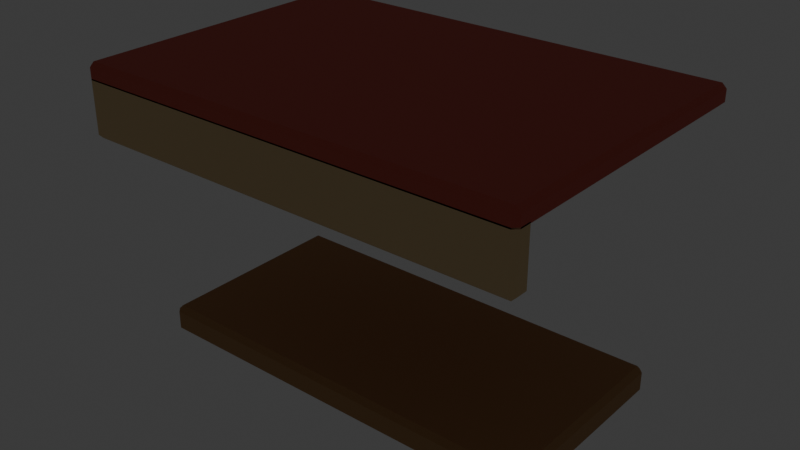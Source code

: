 # Source: source.blend  (saved by Blender 5.2.44; exported with 4.5.12 LTS)
import bpy
from mathutils import Matrix  # noqa: F401  (used for matrix-valued properties, if any)

bpy.ops.wm.read_factory_settings(use_empty=True)
scene = bpy.context.scene
scene.name = 'Scene'

# ---- collections
col_collection = bpy.data.collections.new('Collection'); scene.collection.children.link(col_collection)
col_terrain_grass_flat = bpy.data.collections.new('terrain-grass-flat'); scene.collection.children.link(col_terrain_grass_flat)
col_terrain_grass_block = bpy.data.collections.new('terrain-grass-block'); scene.collection.children.link(col_terrain_grass_block)
col_terrain_grass_edge = bpy.data.collections.new('terrain-grass-edge'); scene.collection.children.link(col_terrain_grass_edge)
col_terrain_grass_outer_corner = bpy.data.collections.new('terrain-grass-outer-corner'); scene.collection.children.link(col_terrain_grass_outer_corner)
col_terrain_grass_inner_corner = bpy.data.collections.new('terrain-grass-inner-corner'); scene.collection.children.link(col_terrain_grass_inner_corner)
col_terrain_grass_slope = bpy.data.collections.new('terrain-grass-slope'); scene.collection.children.link(col_terrain_grass_slope)
col_terrain_grass_stairs = bpy.data.collections.new('terrain-grass-stairs'); scene.collection.children.link(col_terrain_grass_stairs)
col_terrain_grass_pillar = bpy.data.collections.new('terrain-grass-pillar'); scene.collection.children.link(col_terrain_grass_pillar)
col_terrain_soil_flat = bpy.data.collections.new('terrain-soil-flat'); scene.collection.children.link(col_terrain_soil_flat)
col_terrain_soil_block = bpy.data.collections.new('terrain-soil-block'); scene.collection.children.link(col_terrain_soil_block)
col_terrain_soil_edge = bpy.data.collections.new('terrain-soil-edge'); scene.collection.children.link(col_terrain_soil_edge)
col_terrain_soil_outer_corner = bpy.data.collections.new('terrain-soil-outer-corner'); scene.collection.children.link(col_terrain_soil_outer_corner)
col_terrain_soil_inner_corner = bpy.data.collections.new('terrain-soil-inner-corner'); scene.collection.children.link(col_terrain_soil_inner_corner)
col_terrain_soil_slope = bpy.data.collections.new('terrain-soil-slope'); scene.collection.children.link(col_terrain_soil_slope)
col_terrain_soil_stairs = bpy.data.collections.new('terrain-soil-stairs'); scene.collection.children.link(col_terrain_soil_stairs)
col_terrain_soil_pillar = bpy.data.collections.new('terrain-soil-pillar'); scene.collection.children.link(col_terrain_soil_pillar)
col_terrain_sand_flat = bpy.data.collections.new('terrain-sand-flat'); scene.collection.children.link(col_terrain_sand_flat)
col_terrain_sand_block = bpy.data.collections.new('terrain-sand-block'); scene.collection.children.link(col_terrain_sand_block)
col_terrain_sand_edge = bpy.data.collections.new('terrain-sand-edge'); scene.collection.children.link(col_terrain_sand_edge)
col_terrain_sand_outer_corner = bpy.data.collections.new('terrain-sand-outer-corner'); scene.collection.children.link(col_terrain_sand_outer_corner)
col_terrain_sand_inner_corner = bpy.data.collections.new('terrain-sand-inner-corner'); scene.collection.children.link(col_terrain_sand_inner_corner)
col_terrain_sand_slope = bpy.data.collections.new('terrain-sand-slope'); scene.collection.children.link(col_terrain_sand_slope)
col_terrain_sand_stairs = bpy.data.collections.new('terrain-sand-stairs'); scene.collection.children.link(col_terrain_sand_stairs)
col_terrain_sand_pillar = bpy.data.collections.new('terrain-sand-pillar'); scene.collection.children.link(col_terrain_sand_pillar)
col_terrain_rock_flat = bpy.data.collections.new('terrain-rock-flat'); scene.collection.children.link(col_terrain_rock_flat)
col_terrain_rock_block = bpy.data.collections.new('terrain-rock-block'); scene.collection.children.link(col_terrain_rock_block)
col_terrain_rock_edge = bpy.data.collections.new('terrain-rock-edge'); scene.collection.children.link(col_terrain_rock_edge)
col_terrain_rock_outer_corner = bpy.data.collections.new('terrain-rock-outer-corner'); scene.collection.children.link(col_terrain_rock_outer_corner)
col_terrain_rock_inner_corner = bpy.data.collections.new('terrain-rock-inner-corner'); scene.collection.children.link(col_terrain_rock_inner_corner)
col_terrain_rock_slope = bpy.data.collections.new('terrain-rock-slope'); scene.collection.children.link(col_terrain_rock_slope)
col_terrain_rock_stairs = bpy.data.collections.new('terrain-rock-stairs'); scene.collection.children.link(col_terrain_rock_stairs)
col_terrain_rock_pillar = bpy.data.collections.new('terrain-rock-pillar'); scene.collection.children.link(col_terrain_rock_pillar)
col_terrain_snow_flat = bpy.data.collections.new('terrain-snow-flat'); scene.collection.children.link(col_terrain_snow_flat)
col_terrain_snow_block = bpy.data.collections.new('terrain-snow-block'); scene.collection.children.link(col_terrain_snow_block)
col_terrain_snow_edge = bpy.data.collections.new('terrain-snow-edge'); scene.collection.children.link(col_terrain_snow_edge)
col_terrain_snow_outer_corner = bpy.data.collections.new('terrain-snow-outer-corner'); scene.collection.children.link(col_terrain_snow_outer_corner)
col_terrain_snow_inner_corner = bpy.data.collections.new('terrain-snow-inner-corner'); scene.collection.children.link(col_terrain_snow_inner_corner)
col_terrain_snow_slope = bpy.data.collections.new('terrain-snow-slope'); scene.collection.children.link(col_terrain_snow_slope)
col_terrain_snow_stairs = bpy.data.collections.new('terrain-snow-stairs'); scene.collection.children.link(col_terrain_snow_stairs)
col_terrain_snow_pillar = bpy.data.collections.new('terrain-snow-pillar'); scene.collection.children.link(col_terrain_snow_pillar)
col_terrain_metal_flat = bpy.data.collections.new('terrain-metal-flat'); scene.collection.children.link(col_terrain_metal_flat)
col_terrain_metal_block = bpy.data.collections.new('terrain-metal-block'); scene.collection.children.link(col_terrain_metal_block)
col_terrain_metal_edge = bpy.data.collections.new('terrain-metal-edge'); scene.collection.children.link(col_terrain_metal_edge)
col_terrain_metal_outer_corner = bpy.data.collections.new('terrain-metal-outer-corner'); scene.collection.children.link(col_terrain_metal_outer_corner)
col_terrain_metal_inner_corner = bpy.data.collections.new('terrain-metal-inner-corner'); scene.collection.children.link(col_terrain_metal_inner_corner)
col_terrain_metal_slope = bpy.data.collections.new('terrain-metal-slope'); scene.collection.children.link(col_terrain_metal_slope)
col_terrain_metal_stairs = bpy.data.collections.new('terrain-metal-stairs'); scene.collection.children.link(col_terrain_metal_stairs)
col_terrain_metal_pillar = bpy.data.collections.new('terrain-metal-pillar'); scene.collection.children.link(col_terrain_metal_pillar)
col_terrain_water_deep = bpy.data.collections.new('terrain-water-deep'); scene.collection.children.link(col_terrain_water_deep)
col_terrain_water_shallow = bpy.data.collections.new('terrain-water-shallow'); scene.collection.children.link(col_terrain_water_shallow)
col_terrain_water_shore = bpy.data.collections.new('terrain-water-shore'); scene.collection.children.link(col_terrain_water_shore)
col_terrain_water_corner = bpy.data.collections.new('terrain-water-corner'); scene.collection.children.link(col_terrain_water_corner)
col_terrain_water_inlet = bpy.data.collections.new('terrain-water-inlet'); scene.collection.children.link(col_terrain_water_inlet)
col_terrain_river_straight = bpy.data.collections.new('terrain-river-straight'); scene.collection.children.link(col_terrain_river_straight)
col_terrain_river_bend = bpy.data.collections.new('terrain-river-bend'); scene.collection.children.link(col_terrain_river_bend)
col_terrain_river_fork = bpy.data.collections.new('terrain-river-fork'); scene.collection.children.link(col_terrain_river_fork)
col_terrain_canal_straight = bpy.data.collections.new('terrain-canal-straight'); scene.collection.children.link(col_terrain_canal_straight)
col_terrain_canal_lock = bpy.data.collections.new('terrain-canal-lock'); scene.collection.children.link(col_terrain_canal_lock)
col_terrain_waterfall = bpy.data.collections.new('terrain-waterfall'); scene.collection.children.link(col_terrain_waterfall)
col_terrain_lava_flat = bpy.data.collections.new('terrain-lava-flat'); scene.collection.children.link(col_terrain_lava_flat)
col_terrain_lava_edge = bpy.data.collections.new('terrain-lava-edge'); scene.collection.children.link(col_terrain_lava_edge)
col_terrain_path_straight = bpy.data.collections.new('terrain-path-straight'); scene.collection.children.link(col_terrain_path_straight)
col_terrain_path_corner = bpy.data.collections.new('terrain-path-corner'); scene.collection.children.link(col_terrain_path_corner)
col_terrain_path_t_junction = bpy.data.collections.new('terrain-path-t-junction'); scene.collection.children.link(col_terrain_path_t_junction)
col_terrain_path_cross = bpy.data.collections.new('terrain-path-cross'); scene.collection.children.link(col_terrain_path_cross)
col_terrain_path_end = bpy.data.collections.new('terrain-path-end'); scene.collection.children.link(col_terrain_path_end)
col_terrain_road_straight = bpy.data.collections.new('terrain-road-straight'); scene.collection.children.link(col_terrain_road_straight)
col_terrain_road_corner = bpy.data.collections.new('terrain-road-corner'); scene.collection.children.link(col_terrain_road_corner)
col_terrain_road_t_junction = bpy.data.collections.new('terrain-road-t-junction'); scene.collection.children.link(col_terrain_road_t_junction)
col_terrain_road_cross = bpy.data.collections.new('terrain-road-cross'); scene.collection.children.link(col_terrain_road_cross)
col_terrain_road_end = bpy.data.collections.new('terrain-road-end'); scene.collection.children.link(col_terrain_road_end)
col_terrain_cobble_straight = bpy.data.collections.new('terrain-cobble-straight'); scene.collection.children.link(col_terrain_cobble_straight)
col_terrain_cobble_corner = bpy.data.collections.new('terrain-cobble-corner'); scene.collection.children.link(col_terrain_cobble_corner)
col_terrain_cobble_t_junction = bpy.data.collections.new('terrain-cobble-t-junction'); scene.collection.children.link(col_terrain_cobble_t_junction)
col_terrain_cobble_cross = bpy.data.collections.new('terrain-cobble-cross'); scene.collection.children.link(col_terrain_cobble_cross)
col_terrain_cobble_end = bpy.data.collections.new('terrain-cobble-end'); scene.collection.children.link(col_terrain_cobble_end)
col_terrain_bridge_wood = bpy.data.collections.new('terrain-bridge-wood'); scene.collection.children.link(col_terrain_bridge_wood)
col_terrain_bridge_stone = bpy.data.collections.new('terrain-bridge-stone'); scene.collection.children.link(col_terrain_bridge_stone)
col_terrain_bridge_metal = bpy.data.collections.new('terrain-bridge-metal'); scene.collection.children.link(col_terrain_bridge_metal)
col_terrain_bridge_ramp = bpy.data.collections.new('terrain-bridge-ramp'); scene.collection.children.link(col_terrain_bridge_ramp)
col_architecture_village_floor = bpy.data.collections.new('architecture-village-floor'); scene.collection.children.link(col_architecture_village_floor)
col_architecture_village_ceiling = bpy.data.collections.new('architecture-village-ceiling'); scene.collection.children.link(col_architecture_village_ceiling)
col_architecture_village_wall = bpy.data.collections.new('architecture-village-wall'); scene.collection.children.link(col_architecture_village_wall)
col_architecture_village_window_wall = bpy.data.collections.new('architecture-village-window-wall'); scene.collection.children.link(col_architecture_village_window_wall)
col_architecture_village_door_wall = bpy.data.collections.new('architecture-village-door-wall'); scene.collection.children.link(col_architecture_village_door_wall)
col_architecture_village_outer_corner = bpy.data.collections.new('architecture-village-outer-corner'); scene.collection.children.link(col_architecture_village_outer_corner)
col_architecture_village_inner_corner = bpy.data.collections.new('architecture-village-inner-corner'); scene.collection.children.link(col_architecture_village_inner_corner)
col_architecture_village_pillar = bpy.data.collections.new('architecture-village-pillar'); scene.collection.children.link(col_architecture_village_pillar)
col_architecture_village_beam = bpy.data.collections.new('architecture-village-beam'); scene.collection.children.link(col_architecture_village_beam)
col_architecture_village_door = bpy.data.collections.new('architecture-village-door'); scene.collection.children.link(col_architecture_village_door)
col_architecture_village_window = bpy.data.collections.new('architecture-village-window'); scene.collection.children.link(col_architecture_village_window)
col_architecture_village_stairs = bpy.data.collections.new('architecture-village-stairs'); scene.collection.children.link(col_architecture_village_stairs)
col_architecture_village_ramp = bpy.data.collections.new('architecture-village-ramp'); scene.collection.children.link(col_architecture_village_ramp)
col_architecture_village_rail = bpy.data.collections.new('architecture-village-rail'); scene.collection.children.link(col_architecture_village_rail)
col_architecture_village_rail_corner = bpy.data.collections.new('architecture-village-rail-corner'); scene.collection.children.link(col_architecture_village_rail_corner)
col_architecture_village_balcony = bpy.data.collections.new('architecture-village-balcony'); scene.collection.children.link(col_architecture_village_balcony)
col_architecture_village_roof = bpy.data.collections.new('architecture-village-roof'); scene.collection.children.link(col_architecture_village_roof)
col_architecture_village_roof_corner = bpy.data.collections.new('architecture-village-roof-corner'); scene.collection.children.link(col_architecture_village_roof_corner)
col_architecture_village_ridge = bpy.data.collections.new('architecture-village-ridge'); scene.collection.children.link(col_architecture_village_ridge)
col_architecture_village_gable = bpy.data.collections.new('architecture-village-gable'); scene.collection.children.link(col_architecture_village_gable)
col_architecture_village_arch = bpy.data.collections.new('architecture-village-arch'); scene.collection.children.link(col_architecture_village_arch)
col_architecture_village_chimney = bpy.data.collections.new('architecture-village-chimney'); scene.collection.children.link(col_architecture_village_chimney)
col_architecture_village_awning = bpy.data.collections.new('architecture-village-awning'); scene.collection.children.link(col_architecture_village_awning)
col_architecture_village_fence = bpy.data.collections.new('architecture-village-fence'); scene.collection.children.link(col_architecture_village_fence)
col_architecture_city_floor = bpy.data.collections.new('architecture-city-floor'); scene.collection.children.link(col_architecture_city_floor)
col_architecture_city_ceiling = bpy.data.collections.new('architecture-city-ceiling'); scene.collection.children.link(col_architecture_city_ceiling)
col_architecture_city_wall = bpy.data.collections.new('architecture-city-wall'); scene.collection.children.link(col_architecture_city_wall)
col_architecture_city_window_wall = bpy.data.collections.new('architecture-city-window-wall'); scene.collection.children.link(col_architecture_city_window_wall)
col_architecture_city_door_wall = bpy.data.collections.new('architecture-city-door-wall'); scene.collection.children.link(col_architecture_city_door_wall)
col_architecture_city_outer_corner = bpy.data.collections.new('architecture-city-outer-corner'); scene.collection.children.link(col_architecture_city_outer_corner)
col_architecture_city_inner_corner = bpy.data.collections.new('architecture-city-inner-corner'); scene.collection.children.link(col_architecture_city_inner_corner)
col_architecture_city_pillar = bpy.data.collections.new('architecture-city-pillar'); scene.collection.children.link(col_architecture_city_pillar)
col_architecture_city_beam = bpy.data.collections.new('architecture-city-beam'); scene.collection.children.link(col_architecture_city_beam)
col_architecture_city_door = bpy.data.collections.new('architecture-city-door'); scene.collection.children.link(col_architecture_city_door)
col_architecture_city_window = bpy.data.collections.new('architecture-city-window'); scene.collection.children.link(col_architecture_city_window)
col_architecture_city_stairs = bpy.data.collections.new('architecture-city-stairs'); scene.collection.children.link(col_architecture_city_stairs)
col_architecture_city_ramp = bpy.data.collections.new('architecture-city-ramp'); scene.collection.children.link(col_architecture_city_ramp)
col_architecture_city_rail = bpy.data.collections.new('architecture-city-rail'); scene.collection.children.link(col_architecture_city_rail)
col_architecture_city_rail_corner = bpy.data.collections.new('architecture-city-rail-corner'); scene.collection.children.link(col_architecture_city_rail_corner)
col_architecture_city_balcony = bpy.data.collections.new('architecture-city-balcony'); scene.collection.children.link(col_architecture_city_balcony)
col_architecture_city_roof = bpy.data.collections.new('architecture-city-roof'); scene.collection.children.link(col_architecture_city_roof)
col_architecture_city_roof_corner = bpy.data.collections.new('architecture-city-roof-corner'); scene.collection.children.link(col_architecture_city_roof_corner)
col_architecture_city_ridge = bpy.data.collections.new('architecture-city-ridge'); scene.collection.children.link(col_architecture_city_ridge)
col_architecture_city_gable = bpy.data.collections.new('architecture-city-gable'); scene.collection.children.link(col_architecture_city_gable)
col_architecture_city_arch = bpy.data.collections.new('architecture-city-arch'); scene.collection.children.link(col_architecture_city_arch)
col_architecture_city_chimney = bpy.data.collections.new('architecture-city-chimney'); scene.collection.children.link(col_architecture_city_chimney)
col_architecture_city_awning = bpy.data.collections.new('architecture-city-awning'); scene.collection.children.link(col_architecture_city_awning)
col_architecture_city_fence = bpy.data.collections.new('architecture-city-fence'); scene.collection.children.link(col_architecture_city_fence)
col_architecture_scifi_floor = bpy.data.collections.new('architecture-scifi-floor'); scene.collection.children.link(col_architecture_scifi_floor)
col_architecture_scifi_ceiling = bpy.data.collections.new('architecture-scifi-ceiling'); scene.collection.children.link(col_architecture_scifi_ceiling)
col_architecture_scifi_wall = bpy.data.collections.new('architecture-scifi-wall'); scene.collection.children.link(col_architecture_scifi_wall)
col_architecture_scifi_window_wall = bpy.data.collections.new('architecture-scifi-window-wall'); scene.collection.children.link(col_architecture_scifi_window_wall)
col_architecture_scifi_door_wall = bpy.data.collections.new('architecture-scifi-door-wall'); scene.collection.children.link(col_architecture_scifi_door_wall)
col_architecture_scifi_corner = bpy.data.collections.new('architecture-scifi-corner'); scene.collection.children.link(col_architecture_scifi_corner)
col_architecture_scifi_pillar = bpy.data.collections.new('architecture-scifi-pillar'); scene.collection.children.link(col_architecture_scifi_pillar)
col_architecture_scifi_door = bpy.data.collections.new('architecture-scifi-door'); scene.collection.children.link(col_architecture_scifi_door)
col_architecture_scifi_stairs = bpy.data.collections.new('architecture-scifi-stairs'); scene.collection.children.link(col_architecture_scifi_stairs)
col_architecture_scifi_ramp = bpy.data.collections.new('architecture-scifi-ramp'); scene.collection.children.link(col_architecture_scifi_ramp)
col_architecture_scifi_rail = bpy.data.collections.new('architecture-scifi-rail'); scene.collection.children.link(col_architecture_scifi_rail)
col_architecture_scifi_roof = bpy.data.collections.new('architecture-scifi-roof'); scene.collection.children.link(col_architecture_scifi_roof)
col_architecture_scifi_corridor = bpy.data.collections.new('architecture-scifi-corridor'); scene.collection.children.link(col_architecture_scifi_corridor)
col_architecture_scifi_corridor_corner = bpy.data.collections.new('architecture-scifi-corridor-corner'); scene.collection.children.link(col_architecture_scifi_corridor_corner)
col_architecture_scifi_airlock = bpy.data.collections.new('architecture-scifi-airlock'); scene.collection.children.link(col_architecture_scifi_airlock)
col_architecture_scifi_lift = bpy.data.collections.new('architecture-scifi-lift'); scene.collection.children.link(col_architecture_scifi_lift)
col_nature_oak = bpy.data.collections.new('nature-oak'); scene.collection.children.link(col_nature_oak)
col_nature_birch = bpy.data.collections.new('nature-birch'); scene.collection.children.link(col_nature_birch)
col_nature_pine = bpy.data.collections.new('nature-pine'); scene.collection.children.link(col_nature_pine)
col_nature_spruce = bpy.data.collections.new('nature-spruce'); scene.collection.children.link(col_nature_spruce)
col_nature_palm = bpy.data.collections.new('nature-palm'); scene.collection.children.link(col_nature_palm)
col_nature_acacia = bpy.data.collections.new('nature-acacia'); scene.collection.children.link(col_nature_acacia)
col_nature_willow = bpy.data.collections.new('nature-willow'); scene.collection.children.link(col_nature_willow)
col_nature_dead_tree = bpy.data.collections.new('nature-dead-tree'); scene.collection.children.link(col_nature_dead_tree)
col_nature_hedge = bpy.data.collections.new('nature-hedge'); scene.collection.children.link(col_nature_hedge)
col_nature_round_bush = bpy.data.collections.new('nature-round-bush'); scene.collection.children.link(col_nature_round_bush)
col_nature_fern = bpy.data.collections.new('nature-fern'); scene.collection.children.link(col_nature_fern)
col_nature_thorn_bush = bpy.data.collections.new('nature-thorn-bush'); scene.collection.children.link(col_nature_thorn_bush)
col_nature_grass = bpy.data.collections.new('nature-grass'); scene.collection.children.link(col_nature_grass)
col_nature_flowers = bpy.data.collections.new('nature-flowers'); scene.collection.children.link(col_nature_flowers)
col_nature_reeds = bpy.data.collections.new('nature-reeds'); scene.collection.children.link(col_nature_reeds)
col_nature_moss = bpy.data.collections.new('nature-moss'); scene.collection.children.link(col_nature_moss)
col_nature_boulder = bpy.data.collections.new('nature-boulder'); scene.collection.children.link(col_nature_boulder)
col_nature_rock_pile = bpy.data.collections.new('nature-rock-pile'); scene.collection.children.link(col_nature_rock_pile)
col_nature_stalagmite = bpy.data.collections.new('nature-stalagmite'); scene.collection.children.link(col_nature_stalagmite)
col_nature_crystal = bpy.data.collections.new('nature-crystal'); scene.collection.children.link(col_nature_crystal)
col_nature_mushroom = bpy.data.collections.new('nature-mushroom'); scene.collection.children.link(col_nature_mushroom)
col_nature_cluster_mushroom = bpy.data.collections.new('nature-cluster-mushroom'); scene.collection.children.link(col_nature_cluster_mushroom)
col_nature_stump = bpy.data.collections.new('nature-stump'); scene.collection.children.link(col_nature_stump)
col_nature_log = bpy.data.collections.new('nature-log'); scene.collection.children.link(col_nature_log)
col_objects_table = bpy.data.collections.new('objects-table'); scene.collection.children.link(col_objects_table)
col_objects_chair = bpy.data.collections.new('objects-chair'); scene.collection.children.link(col_objects_chair)
col_objects_stool = bpy.data.collections.new('objects-stool'); scene.collection.children.link(col_objects_stool)
col_objects_sofa = bpy.data.collections.new('objects-sofa'); scene.collection.children.link(col_objects_sofa)
col_objects_bed = bpy.data.collections.new('objects-bed'); scene.collection.children.link(col_objects_bed)
col_objects_wardrobe = bpy.data.collections.new('objects-wardrobe'); scene.collection.children.link(col_objects_wardrobe)
col_objects_shelf = bpy.data.collections.new('objects-shelf'); scene.collection.children.link(col_objects_shelf)
col_objects_desk = bpy.data.collections.new('objects-desk'); scene.collection.children.link(col_objects_desk)
col_objects_cabinet = bpy.data.collections.new('objects-cabinet'); scene.collection.children.link(col_objects_cabinet)
col_objects_sink = bpy.data.collections.new('objects-sink'); scene.collection.children.link(col_objects_sink)
col_objects_oven = bpy.data.collections.new('objects-oven'); scene.collection.children.link(col_objects_oven)
col_objects_workbench = bpy.data.collections.new('objects-workbench'); scene.collection.children.link(col_objects_workbench)
col_objects_anvil = bpy.data.collections.new('objects-anvil'); scene.collection.children.link(col_objects_anvil)
col_objects_forge = bpy.data.collections.new('objects-forge'); scene.collection.children.link(col_objects_forge)
col_objects_market_stall = bpy.data.collections.new('objects-market-stall'); scene.collection.children.link(col_objects_market_stall)

# ---- materials (node trees are filled in below, after node groups)
mat_poly_surface = bpy.data.materials.new('poly.surface')
mat_poly_metal = bpy.data.materials.new('poly.metal')
mat_poly_glass = bpy.data.materials.new('poly.glass')
mat_poly_light = bpy.data.materials.new('poly.light')

# ---- material node trees
mat_poly_surface.use_nodes = True; mat_poly_surface.node_tree.nodes.clear()
_N = mat_poly_surface.node_tree.nodes; _L = mat_poly_surface.node_tree.links
n0 = _N.new('ShaderNodeBsdfPrincipled'); n0.name = 'Principled BSDF'; n0.location = (-200, 100)
n0.inputs[2].default_value = 0.8
n0.inputs[10].default_value = 0.005
n1 = _N.new('ShaderNodeOutputMaterial'); n1.name = 'Material Output'; n1.location = (200, 100)
n2 = _N.new('ShaderNodeVertexColor'); n2.name = 'Palette'; n2.location = (0, 0)
n2.layer_name = 'Color'
_L.new(n0.outputs[0], n1.inputs[0])
_L.new(n2.outputs[0], n0.inputs[0])
n1.is_active_output = True
mat_poly_metal.use_nodes = True; mat_poly_metal.node_tree.nodes.clear()
_N = mat_poly_metal.node_tree.nodes; _L = mat_poly_metal.node_tree.links
n0 = _N.new('ShaderNodeBsdfPrincipled'); n0.name = 'Principled BSDF'; n0.location = (-200, 100)
n0.inputs[1].default_value = 0.5
n0.inputs[2].default_value = 0.4
n0.inputs[10].default_value = 0.005
n1 = _N.new('ShaderNodeOutputMaterial'); n1.name = 'Material Output'; n1.location = (200, 100)
n2 = _N.new('ShaderNodeVertexColor'); n2.name = 'Palette'; n2.location = (0, 0)
n2.layer_name = 'Color'
_L.new(n0.outputs[0], n1.inputs[0])
_L.new(n2.outputs[0], n0.inputs[0])
n1.is_active_output = True
mat_poly_glass.use_nodes = True; mat_poly_glass.node_tree.nodes.clear()
_N = mat_poly_glass.node_tree.nodes; _L = mat_poly_glass.node_tree.links
n0 = _N.new('ShaderNodeBsdfPrincipled'); n0.name = 'Principled BSDF'; n0.location = (-200, 100)
n0.inputs[1].default_value = 0.25
n0.inputs[2].default_value = 0.22
n0.inputs[10].default_value = 0.005
n1 = _N.new('ShaderNodeOutputMaterial'); n1.name = 'Material Output'; n1.location = (200, 100)
n2 = _N.new('ShaderNodeVertexColor'); n2.name = 'Palette'; n2.location = (0, 0)
n2.layer_name = 'Color'
_L.new(n0.outputs[0], n1.inputs[0])
_L.new(n2.outputs[0], n0.inputs[0])
n1.is_active_output = True
mat_poly_light.use_nodes = True; mat_poly_light.node_tree.nodes.clear()
_N = mat_poly_light.node_tree.nodes; _L = mat_poly_light.node_tree.links
n0 = _N.new('ShaderNodeBsdfPrincipled'); n0.name = 'Principled BSDF'; n0.location = (-200, 100)
n0.inputs[10].default_value = 0.005
n0.inputs[28].default_value = 1.5
n1 = _N.new('ShaderNodeOutputMaterial'); n1.name = 'Material Output'; n1.location = (200, 100)
n2 = _N.new('ShaderNodeVertexColor'); n2.name = 'Palette'; n2.location = (0, 0)
n2.layer_name = 'Color'
_L.new(n0.outputs[0], n1.inputs[0])
_L.new(n2.outputs[0], n0.inputs[0])
_L.new(n2.outputs[0], n0.inputs[27])
n1.is_active_output = True

# ---- world
world_world = bpy.data.worlds.new('World'); scene.world = world_world
world_world.use_nodes = True; world_world.node_tree.nodes.clear()
_N = world_world.node_tree.nodes; _L = world_world.node_tree.links
n0 = _N.new('ShaderNodeOutputWorld'); n0.name = 'World Output'; n0.location = (200, 100)
n1 = _N.new('ShaderNodeBackground'); n1.name = 'Background'; n1.location = (-200, 100)
n1.inputs[0].default_value = (0.05088, 0.05088, 0.05088, 1.0)
_L.new(n1.outputs[0], n0.inputs[0])
n0.is_active_output = True
world_world.color = (0.05088, 0.05088, 0.05088)
world_world.sun_shadow_jitter_overblur = 0.0

# ---- meshes
me_objects_market_stall__body = bpy.data.meshes.new('objects-market-stall__body')
me_objects_market_stall__body.from_pydata([(-0.975, 0.5, 0.655), (-0.975, 0.475, 0.63), (-1.0, 0.475, 0.655), (-0.975, -0.475, 0.63), (-0.975, -0.5, 0.655), (-1.0, -0.475, 0.655), (-0.975, 0.5, 0.745), (-1.0, 0.475, 0.745), (-0.975, 0.475, 0.77), (-0.975, -0.5, 0.745), (-0.975, -0.475, 0.77), (-1.0, -0.475, 0.745), (0.975, 0.5, 0.655), (1.0, 0.475, 0.655), (0.975, 0.475, 0.63), (0.975, -0.5, 0.655), (0.975, -0.475, 0.63), (1.0, -0.475, 0.655), (0.975, 0.5, 0.745), (0.975, 0.475, 0.77), (1.0, 0.475, 0.745), (0.975, -0.5, 0.745), (1.0, -0.475, 0.745), (0.975, -0.475, 0.77), (-1.078, 0.75, 1.972), (-1.078, 0.728, 1.95), (-1.1, 0.728, 1.972), (-1.078, -0.728, 1.95), (-1.078, -0.75, 1.972), (-1.1, -0.728, 1.972), (-1.078, 0.75, 2.028), (-1.1, 0.728, 2.028), (-1.078, 0.728, 2.05), (-1.078, -0.75, 2.028), (-1.078, -0.728, 2.05), (-1.1, -0.728, 2.028), (1.078, 0.75, 1.972), (1.1, 0.728, 1.972), (1.078, 0.728, 1.95), (1.078, -0.75, 1.972), (1.078, -0.728, 1.95), (1.1, -0.728, 1.972), (1.078, 0.75, 2.028), (1.078, 0.728, 2.05), (1.1, 0.728, 2.028), (1.078, -0.75, 2.028), (1.1, -0.728, 2.028), (1.078, -0.728, 2.05), (-1.078, -0.65, 1.722), (-1.078, -0.672, 1.7), (-1.1, -0.672, 1.722), (-1.078, -0.728, 1.7), (-1.078, -0.75, 1.722), (-1.1, -0.728, 1.722), (-1.078, -0.65, 1.978), (-1.1, -0.672, 1.978), (-1.078, -0.672, 2.0), (-1.078, -0.75, 1.978), (-1.078, -0.728, 2.0), (-1.1, -0.728, 1.978), (1.078, -0.65, 1.722), (1.1, -0.672, 1.722), (1.078, -0.672, 1.7), (1.078, -0.75, 1.722), (1.078, -0.728, 1.7), (1.1, -0.728, 1.722), (1.078, -0.65, 1.978), (1.078, -0.672, 2.0), (1.1, -0.672, 1.978), (1.078, -0.75, 1.978), (1.1, -0.728, 1.978), (1.078, -0.728, 2.0)], [], [(0, 1, 2), (3, 4, 5), (6, 7, 8), (9, 10, 11), (12, 13, 14), (15, 16, 17), (18, 19, 20), (21, 22, 23), (6, 0, 2, 7), (1, 3, 5, 2), (4, 9, 11, 5), (10, 8, 7, 11), (18, 6, 8, 19), (9, 21, 23, 10), (22, 20, 19, 23), (12, 18, 20, 13), (21, 15, 17, 22), (16, 14, 13, 17), (0, 12, 14, 1), (15, 4, 3, 16), (6, 18, 12, 0), (2, 5, 11, 7), (14, 16, 3, 1), (21, 9, 4, 15), (8, 10, 23, 19), (20, 22, 17, 13), (24, 25, 26), (27, 28, 29), (30, 31, 32), (33, 34, 35), (36, 37, 38), (39, 40, 41), (42, 43, 44), (45, 46, 47), (30, 24, 26, 31), (25, 27, 29, 26), (28, 33, 35, 29), (34, 32, 31, 35), (42, 30, 32, 43), (33, 45, 47, 34), (46, 44, 43, 47), (36, 42, 44, 37), (45, 39, 41, 46), (40, 38, 37, 41), (24, 36, 38, 25), (39, 28, 27, 40), (30, 42, 36, 24), (26, 29, 35, 31), (38, 40, 27, 25), (45, 33, 28, 39), (32, 34, 47, 43), (44, 46, 41, 37), (48, 49, 50), (51, 52, 53), (54, 55, 56), (57, 58, 59), (60, 61, 62), (63, 64, 65), (66, 67, 68), (69, 70, 71), (54, 48, 50, 55), (49, 51, 53, 50), (52, 57, 59, 53), (58, 56, 55, 59), (66, 54, 56, 67), (57, 69, 71, 58), (70, 68, 67, 71), (60, 66, 68, 61), (69, 63, 65, 70), (64, 62, 61, 65), (48, 60, 62, 49), (63, 52, 51, 64), (54, 66, 60, 48), (50, 53, 59, 55), (62, 64, 51, 49), (69, 57, 52, 63), (56, 58, 71, 67), (68, 70, 65, 61)])
_ca = me_objects_market_stall__body.color_attributes.new('Color', 'FLOAT_COLOR', 'CORNER')
_ca.data.foreach_set('color', [0.4287, 0.2346, 0.09759, 1.0, 0.4287, 0.2346, 0.09759, 1.0, 0.4287, 0.2346, 0.09759, 1.0, 0.4287, 0.2346, 0.09759, 1.0, 0.4287, 0.2346, 0.09759, 1.0, 0.4287, 0.2346, 0.09759, 1.0, 0.4287, 0.2346, 0.09759, 1.0, 0.4287, 0.2346, 0.09759, 1.0, 0.4287, 0.2346, 0.09759, 1.0, 0.4287, 0.2346, 0.09759, 1.0, 0.4287, 0.2346, 0.09759, 1.0, 0.4287, 0.2346, 0.09759, 1.0, 0.4287, 0.2346, 0.09759, 1.0, 0.4287, 0.2346, 0.09759, 1.0, 0.4287, 0.2346, 0.09759, 1.0, 0.4287, 0.2346, 0.09759, 1.0, 0.4287, 0.2346, 0.09759, 1.0, 0.4287, 0.2346, 0.09759, 1.0, 0.4287, 0.2346, 0.09759, 1.0, 0.4287, 0.2346, 0.09759, 1.0, 0.4287, 0.2346, 0.09759, 1.0, 0.4287, 0.2346, 0.09759, 1.0, 0.4287, 0.2346, 0.09759, 1.0, 0.4287, 0.2346, 0.09759, 1.0, 0.4287, 0.2346, 0.09759, 1.0, 0.4287, 0.2346, 0.09759, 1.0, 0.4287, 0.2346, 0.09759, 1.0, 0.4287, 0.2346, 0.09759, 1.0, 0.4287, 0.2346, 0.09759, 1.0, 0.4287, 0.2346, 0.09759, 1.0, 0.4287, 0.2346, 0.09759, 1.0, 0.4287, 0.2346, 0.09759, 1.0, 0.4287, 0.2346, 0.09759, 1.0, 0.4287, 0.2346, 0.09759, 1.0, 0.4287, 0.2346, 0.09759, 1.0, 0.4287, 0.2346, 0.09759, 1.0, 0.4287, 0.2346, 0.09759, 1.0, 0.4287, 0.2346, 0.09759, 1.0, 0.4287, 0.2346, 0.09759, 1.0, 0.4287, 0.2346, 0.09759, 1.0, 0.4287, 0.2346, 0.09759, 1.0, 0.4287, 0.2346, 0.09759, 1.0, 0.4287, 0.2346, 0.09759, 1.0, 0.4287, 0.2346, 0.09759, 1.0, 0.4287, 0.2346, 0.09759, 1.0, 0.4287, 0.2346, 0.09759, 1.0, 0.4287, 0.2346, 0.09759, 1.0, 0.4287, 0.2346, 0.09759, 1.0, 0.4287, 0.2346, 0.09759, 1.0, 0.4287, 0.2346, 0.09759, 1.0, 0.4287, 0.2346, 0.09759, 1.0, 0.4287, 0.2346, 0.09759, 1.0, 0.4287, 0.2346, 0.09759, 1.0, 0.4287, 0.2346, 0.09759, 1.0, 0.4287, 0.2346, 0.09759, 1.0, 0.4287, 0.2346, 0.09759, 1.0, 0.4287, 0.2346, 0.09759, 1.0, 0.4287, 0.2346, 0.09759, 1.0, 0.4287, 0.2346, 0.09759, 1.0, 0.4287, 0.2346, 0.09759, 1.0, 0.4287, 0.2346, 0.09759, 1.0, 0.4287, 0.2346, 0.09759, 1.0, 0.4287, 0.2346, 0.09759, 1.0, 0.4287, 0.2346, 0.09759, 1.0, 0.4287, 0.2346, 0.09759, 1.0, 0.4287, 0.2346, 0.09759, 1.0, 0.4287, 0.2346, 0.09759, 1.0, 0.4287, 0.2346, 0.09759, 1.0, 0.4287, 0.2346, 0.09759, 1.0, 0.4287, 0.2346, 0.09759, 1.0, 0.4287, 0.2346, 0.09759, 1.0, 0.4287, 0.2346, 0.09759, 1.0, 0.4287, 0.2346, 0.09759, 1.0, 0.4287, 0.2346, 0.09759, 1.0, 0.4287, 0.2346, 0.09759, 1.0, 0.4287, 0.2346, 0.09759, 1.0, 0.4287, 0.2346, 0.09759, 1.0, 0.4287, 0.2346, 0.09759, 1.0, 0.4287, 0.2346, 0.09759, 1.0, 0.4287, 0.2346, 0.09759, 1.0, 0.4287, 0.2346, 0.09759, 1.0, 0.4287, 0.2346, 0.09759, 1.0, 0.4287, 0.2346, 0.09759, 1.0, 0.4287, 0.2346, 0.09759, 1.0, 0.4287, 0.2346, 0.09759, 1.0, 0.4287, 0.2346, 0.09759, 1.0, 0.4287, 0.2346, 0.09759, 1.0, 0.4287, 0.2346, 0.09759, 1.0, 0.4287, 0.2346, 0.09759, 1.0, 0.4287, 0.2346, 0.09759, 1.0, 0.4287, 0.2346, 0.09759, 1.0, 0.4287, 0.2346, 0.09759, 1.0, 0.4287, 0.2346, 0.09759, 1.0, 0.4287, 0.2346, 0.09759, 1.0, 0.4287, 0.2346, 0.09759, 1.0, 0.4287, 0.2346, 0.09759, 1.0, 0.5647, 0.1046, 0.07619, 1.0, 0.5647, 0.1046, 0.07619, 1.0, 0.5647, 0.1046, 0.07619, 1.0, 0.5647, 0.1046, 0.07619, 1.0, 0.5647, 0.1046, 0.07619, 1.0, 0.5647, 0.1046, 0.07619, 1.0, 0.5647, 0.1046, 0.07619, 1.0, 0.5647, 0.1046, 0.07619, 1.0, 0.5647, 0.1046, 0.07619, 1.0, 0.5647, 0.1046, 0.07619, 1.0, 0.5647, 0.1046, 0.07619, 1.0, 0.5647, 0.1046, 0.07619, 1.0, 0.5647, 0.1046, 0.07619, 1.0, 0.5647, 0.1046, 0.07619, 1.0, 0.5647, 0.1046, 0.07619, 1.0, 0.5647, 0.1046, 0.07619, 1.0, 0.5647, 0.1046, 0.07619, 1.0, 0.5647, 0.1046, 0.07619, 1.0, 0.5647, 0.1046, 0.07619, 1.0, 0.5647, 0.1046, 0.07619, 1.0, 0.5647, 0.1046, 0.07619, 1.0, 0.5647, 0.1046, 0.07619, 1.0, 0.5647, 0.1046, 0.07619, 1.0, 0.5647, 0.1046, 0.07619, 1.0, 0.5647, 0.1046, 0.07619, 1.0, 0.5647, 0.1046, 0.07619, 1.0, 0.5647, 0.1046, 0.07619, 1.0, 0.5647, 0.1046, 0.07619, 1.0, 0.5647, 0.1046, 0.07619, 1.0, 0.5647, 0.1046, 0.07619, 1.0, 0.5647, 0.1046, 0.07619, 1.0, 0.5647, 0.1046, 0.07619, 1.0, 0.5647, 0.1046, 0.07619, 1.0, 0.5647, 0.1046, 0.07619, 1.0, 0.5647, 0.1046, 0.07619, 1.0, 0.5647, 0.1046, 0.07619, 1.0, 0.5647, 0.1046, 0.07619, 1.0, 0.5647, 0.1046, 0.07619, 1.0, 0.5647, 0.1046, 0.07619, 1.0, 0.5647, 0.1046, 0.07619, 1.0, 0.5647, 0.1046, 0.07619, 1.0, 0.5647, 0.1046, 0.07619, 1.0, 0.5647, 0.1046, 0.07619, 1.0, 0.5647, 0.1046, 0.07619, 1.0, 0.5647, 0.1046, 0.07619, 1.0, 0.5647, 0.1046, 0.07619, 1.0, 0.5647, 0.1046, 0.07619, 1.0, 0.5647, 0.1046, 0.07619, 1.0, 0.5647, 0.1046, 0.07619, 1.0, 0.5647, 0.1046, 0.07619, 1.0, 0.5647, 0.1046, 0.07619, 1.0, 0.5647, 0.1046, 0.07619, 1.0, 0.5647, 0.1046, 0.07619, 1.0, 0.5647, 0.1046, 0.07619, 1.0, 0.5647, 0.1046, 0.07619, 1.0, 0.5647, 0.1046, 0.07619, 1.0, 0.5647, 0.1046, 0.07619, 1.0, 0.5647, 0.1046, 0.07619, 1.0, 0.5647, 0.1046, 0.07619, 1.0, 0.5647, 0.1046, 0.07619, 1.0, 0.5647, 0.1046, 0.07619, 1.0, 0.5647, 0.1046, 0.07619, 1.0, 0.5647, 0.1046, 0.07619, 1.0, 0.5647, 0.1046, 0.07619, 1.0, 0.5647, 0.1046, 0.07619, 1.0, 0.5647, 0.1046, 0.07619, 1.0, 0.5647, 0.1046, 0.07619, 1.0, 0.5647, 0.1046, 0.07619, 1.0, 0.5647, 0.1046, 0.07619, 1.0, 0.5647, 0.1046, 0.07619, 1.0, 0.5647, 0.1046, 0.07619, 1.0, 0.5647, 0.1046, 0.07619, 1.0, 0.5647, 0.1046, 0.07619, 1.0, 0.5647, 0.1046, 0.07619, 1.0, 0.5647, 0.1046, 0.07619, 1.0, 0.5647, 0.1046, 0.07619, 1.0, 0.5647, 0.1046, 0.07619, 1.0, 0.5647, 0.1046, 0.07619, 1.0, 0.5647, 0.1046, 0.07619, 1.0, 0.5647, 0.1046, 0.07619, 1.0, 0.5647, 0.1046, 0.07619, 1.0, 0.5647, 0.1046, 0.07619, 1.0, 0.5647, 0.1046, 0.07619, 1.0, 0.5647, 0.1046, 0.07619, 1.0, 0.5647, 0.1046, 0.07619, 1.0, 0.5647, 0.1046, 0.07619, 1.0, 0.5647, 0.1046, 0.07619, 1.0, 0.5647, 0.1046, 0.07619, 1.0, 0.5647, 0.1046, 0.07619, 1.0, 0.5647, 0.1046, 0.07619, 1.0, 0.5647, 0.1046, 0.07619, 1.0, 0.5647, 0.1046, 0.07619, 1.0, 0.5647, 0.1046, 0.07619, 1.0, 0.5647, 0.1046, 0.07619, 1.0, 0.5647, 0.1046, 0.07619, 1.0, 0.5647, 0.1046, 0.07619, 1.0, 0.6939, 0.5089, 0.2664, 1.0, 0.6939, 0.5089, 0.2664, 1.0, 0.6939, 0.5089, 0.2664, 1.0, 0.6939, 0.5089, 0.2664, 1.0, 0.6939, 0.5089, 0.2664, 1.0, 0.6939, 0.5089, 0.2664, 1.0, 0.6939, 0.5089, 0.2664, 1.0, 0.6939, 0.5089, 0.2664, 1.0, 0.6939, 0.5089, 0.2664, 1.0, 0.6939, 0.5089, 0.2664, 1.0, 0.6939, 0.5089, 0.2664, 1.0, 0.6939, 0.5089, 0.2664, 1.0, 0.6939, 0.5089, 0.2664, 1.0, 0.6939, 0.5089, 0.2664, 1.0, 0.6939, 0.5089, 0.2664, 1.0, 0.6939, 0.5089, 0.2664, 1.0, 0.6939, 0.5089, 0.2664, 1.0, 0.6939, 0.5089, 0.2664, 1.0, 0.6939, 0.5089, 0.2664, 1.0, 0.6939, 0.5089, 0.2664, 1.0, 0.6939, 0.5089, 0.2664, 1.0, 0.6939, 0.5089, 0.2664, 1.0, 0.6939, 0.5089, 0.2664, 1.0, 0.6939, 0.5089, 0.2664, 1.0, 0.6939, 0.5089, 0.2664, 1.0, 0.6939, 0.5089, 0.2664, 1.0, 0.6939, 0.5089, 0.2664, 1.0, 0.6939, 0.5089, 0.2664, 1.0, 0.6939, 0.5089, 0.2664, 1.0, 0.6939, 0.5089, 0.2664, 1.0, 0.6939, 0.5089, 0.2664, 1.0, 0.6939, 0.5089, 0.2664, 1.0, 0.6939, 0.5089, 0.2664, 1.0, 0.6939, 0.5089, 0.2664, 1.0, 0.6939, 0.5089, 0.2664, 1.0, 0.6939, 0.5089, 0.2664, 1.0, 0.6939, 0.5089, 0.2664, 1.0, 0.6939, 0.5089, 0.2664, 1.0, 0.6939, 0.5089, 0.2664, 1.0, 0.6939, 0.5089, 0.2664, 1.0, 0.6939, 0.5089, 0.2664, 1.0, 0.6939, 0.5089, 0.2664, 1.0, 0.6939, 0.5089, 0.2664, 1.0, 0.6939, 0.5089, 0.2664, 1.0, 0.6939, 0.5089, 0.2664, 1.0, 0.6939, 0.5089, 0.2664, 1.0, 0.6939, 0.5089, 0.2664, 1.0, 0.6939, 0.5089, 0.2664, 1.0, 0.6939, 0.5089, 0.2664, 1.0, 0.6939, 0.5089, 0.2664, 1.0, 0.6939, 0.5089, 0.2664, 1.0, 0.6939, 0.5089, 0.2664, 1.0, 0.6939, 0.5089, 0.2664, 1.0, 0.6939, 0.5089, 0.2664, 1.0, 0.6939, 0.5089, 0.2664, 1.0, 0.6939, 0.5089, 0.2664, 1.0, 0.6939, 0.5089, 0.2664, 1.0, 0.6939, 0.5089, 0.2664, 1.0, 0.6939, 0.5089, 0.2664, 1.0, 0.6939, 0.5089, 0.2664, 1.0, 0.6939, 0.5089, 0.2664, 1.0, 0.6939, 0.5089, 0.2664, 1.0, 0.6939, 0.5089, 0.2664, 1.0, 0.6939, 0.5089, 0.2664, 1.0, 0.6939, 0.5089, 0.2664, 1.0, 0.6939, 0.5089, 0.2664, 1.0, 0.6939, 0.5089, 0.2664, 1.0, 0.6939, 0.5089, 0.2664, 1.0, 0.6939, 0.5089, 0.2664, 1.0, 0.6939, 0.5089, 0.2664, 1.0, 0.6939, 0.5089, 0.2664, 1.0, 0.6939, 0.5089, 0.2664, 1.0, 0.6939, 0.5089, 0.2664, 1.0, 0.6939, 0.5089, 0.2664, 1.0, 0.6939, 0.5089, 0.2664, 1.0, 0.6939, 0.5089, 0.2664, 1.0, 0.6939, 0.5089, 0.2664, 1.0, 0.6939, 0.5089, 0.2664, 1.0, 0.6939, 0.5089, 0.2664, 1.0, 0.6939, 0.5089, 0.2664, 1.0, 0.6939, 0.5089, 0.2664, 1.0, 0.6939, 0.5089, 0.2664, 1.0, 0.6939, 0.5089, 0.2664, 1.0, 0.6939, 0.5089, 0.2664, 1.0, 0.6939, 0.5089, 0.2664, 1.0, 0.6939, 0.5089, 0.2664, 1.0, 0.6939, 0.5089, 0.2664, 1.0, 0.6939, 0.5089, 0.2664, 1.0, 0.6939, 0.5089, 0.2664, 1.0, 0.6939, 0.5089, 0.2664, 1.0, 0.6939, 0.5089, 0.2664, 1.0, 0.6939, 0.5089, 0.2664, 1.0, 0.6939, 0.5089, 0.2664, 1.0, 0.6939, 0.5089, 0.2664, 1.0, 0.6939, 0.5089, 0.2664, 1.0, 0.6939, 0.5089, 0.2664, 1.0])
me_objects_market_stall__body.materials.append(mat_poly_surface)
me_objects_market_stall__body.materials.append(mat_poly_metal)
me_objects_market_stall__body.materials.append(mat_poly_glass)
me_objects_market_stall__body.materials.append(mat_poly_light)
me_objects_market_stall__body.update()

# ---- objects
ob_objects_market_stall = bpy.data.objects.new('objects-market-stall', None)
ob_objects_market_stall__body = bpy.data.objects.new('objects-market-stall__body', me_objects_market_stall__body)

# ---- transforms, parenting, visibility, modifiers, constraints
ob_objects_market_stall.location = (0.0, 0.0, 0.0)
ob_objects_market_stall__body.parent = ob_objects_market_stall
ob_objects_market_stall__body.location = (0.0, 0.0, 0.0)

# ---- collection membership
col_objects_market_stall.objects.link(ob_objects_market_stall)
col_objects_market_stall.objects.link(ob_objects_market_stall__body)

# ---- scene / render settings (as saved in the file)
scene.frame_start = 1; scene.frame_end = 250; scene.frame_set(1)
scene.render.engine = 'BLENDER_EEVEE_NEXT'
scene.render.fps = 30
scene.render.bake_bias = 0.0
scene.render.bake_samples = 0
scene.render.compositor_device = 'GPU'
scene.eevee.use_volume_custom_range = False
scene.eevee.fast_gi_thickness_near = 0.1
scene.eevee.fast_gi_thickness_far = 0.0
scene.eevee.ray_tracing_options.screen_trace_thickness = 0.1
bpy.context.view_layer.update()

# ---- added for rendering (the .blend has no active camera): camera
cam_auto = bpy.data.cameras.new('AutoCamera')
cam_auto.lens = 50.0
cam_auto.sensor_width = 36.0
cam_auto.clip_end = 1000.0
ob_auto_camera = bpy.data.objects.new('AutoCamera', cam_auto)
scene.collection.objects.link(ob_auto_camera)
ob_auto_camera.location = (2.79203, -3.35044, 3.57363)
ob_auto_camera.rotation_euler = (1.09748, -7.21219e-08, 0.694738)
scene.camera = ob_auto_camera
bpy.context.view_layer.update()
